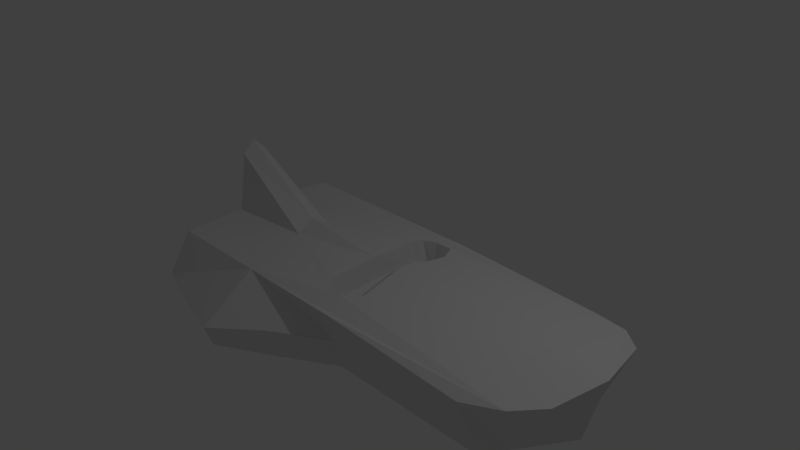 # Source: Skimmer.blend  (saved by Blender 2.72.0; exported with 4.5.12 LTS)
import bpy
from mathutils import Matrix  # noqa: F401  (used for matrix-valued properties, if any)

bpy.ops.wm.read_factory_settings(use_empty=True)
scene = bpy.context.scene
scene.name = 'Scene'

# ---- collections
col_collection_1 = bpy.data.collections.new('Collection 1'); scene.collection.children.link(col_collection_1)

# ---- materials (node trees are filled in below, after node groups)
mat_material = bpy.data.materials.new('Material')
mat_material.alpha_threshold = 0.0
mat_material.use_transparent_shadow = False
mat_material.roughness = 0.5
mat_material.line_color = (0.0, 0.0, 0.0, 1.0)

# ---- material node trees

# ---- world
world_world = bpy.data.worlds.new('World'); scene.world = world_world
world_world.color = (0.05088, 0.05088, 0.05088)
world_world.use_sun_shadow = False
world_world.sun_shadow_jitter_overblur = 0.0
world_world.cycles.sampling_method = 'MANUAL'
world_world.cycles.sample_map_resolution = 256

# ---- cameras
cam_camera = bpy.data.cameras.new('Camera')
cam_camera.clip_end = 100.0
cam_camera.lens = 35.0
cam_camera.sensor_width = 32.0
cam_camera.sensor_height = 18.0
cam_camera.ortho_scale = 7.314
cam_camera.dof.focus_distance = 0.0
cam_camera.dof.aperture_fstop = 128.0

# ---- lights
light_lamp = bpy.data.lights.new('Lamp', 'POINT')
light_lamp.transmission_factor = 0.0
light_lamp.cutoff_distance = 30.0
light_lamp.energy = 100.0
light_lamp.shadow_buffer_clip_start = 1.001
light_lamp.shadow_soft_size = 0.1
light_lamp.shadow_maximum_resolution = 0.006
light_lamp.use_absolute_resolution = True
light_lamp.cycles.use_multiple_importance_sampling = False

# ---- meshes
me_cube = bpy.data.meshes.new('Cube')
me_cube.from_pydata([(2.725, 1.0, -1.0), (-2.545, 1.455, -1.0), (2.606, 1.208, -0.2489), (-2.545, 1.208, -0.1552), (3.344, -5.96e-08, -1.0), (-2.545, 2.98e-07, -1.0), (3.605, -5.364e-07, -0.07701), (-2.545, 1.788e-07, 0.8908), (3.451, 0.74, -0.1165), (0.5, 1.0, -1.0), (0.5, 1.208, -0.1552), (0.5, 2.98e-08, -1.0), (0.4521, -3.576e-07, -0.03981), (3.123, 1.041, -0.1696), (0.5, 1.104, -0.5776), (-1.022, 1.208, -0.1552), (-1.022, 1.876, -1.0), (-2.545, 1.558, -0.6977), (-1.022, 1.98, -0.6977), (-0.2611, 1.457, -1.0), (-0.2611, 1.561, -0.5776), (0.007342, -2.574e-07, -0.03981), (0.05514, 0.8403, -0.08638), (0.5, 0.9081, -0.07639), (0.01846, 0.3358, -0.05214), (0.002997, 0.6919, -0.06402), (0.2469, 0.9153, -0.07614), (0.6064, 0.6811, -0.06439), (0.4521, -3.576e-07, -0.3284), (0.06227, -2.574e-07, -0.3284), (0.1328, 0.8403, -0.375), (0.478, 0.8295, -0.365), (0.07338, 0.3358, -0.3408), (0.05792, 0.6919, -0.3526), (0.2469, 0.8522, -0.3648), (0.6064, 0.6811, -0.353), (-2.545, 0.3128, -0.1144), (-2.545, 0.18, 0.7166), (0.0129, 0.068, -0.04598), (3.189, 0.25, -1.0), (2.88, 0.75, -1.0), (0.4333, 0.6811, -0.2087), (0.279, -3.576e-07, -0.1841), (-1.269, -3.929e-08, 0.0724), (-1.266, 0.2502, -0.0802)], [(11, 12)], [(12, 6, 8, 13, 2, 10, 15, 3, 36, 44, 38, 24, 25, 22, 26, 23, 27), (2, 0, 9, 14, 10), (16, 1, 17, 18), (40, 0, 2, 13), (15, 18, 17, 3), (9, 19, 20, 14), (20, 19, 16, 18), (14, 18, 15, 10), (23, 31, 35, 41, 27), (22, 30, 34, 26), (24, 32, 33, 25), (29, 32, 24, 21), (26, 34, 31, 23), (25, 33, 30, 22), (35, 28, 42, 41), (38, 44, 37, 7, 43, 21), (12, 27, 41, 42), (13, 8, 39, 40), (6, 4, 39, 8), (40, 39, 4, 11, 5, 1, 16, 19, 9, 0), (36, 3, 17, 1, 5, 7, 37), (36, 37, 44), (30, 33, 32, 29, 28, 35, 31, 34)])
me_cube.materials.append(mat_material)
me_cube.use_remesh_preserve_volume = False
me_cube.use_remesh_preserve_attributes = False
me_cube.use_mirror_vertex_groups = False
me_cube.update()

# ---- objects
ob_cube = bpy.data.objects.new('Cube', me_cube)
ob_lamp = bpy.data.objects.new('Lamp', light_lamp)
ob_camera = bpy.data.objects.new('Camera', cam_camera)

# ---- transforms, parenting, visibility, modifiers, constraints
ob_cube.location = (0.0, 0.0, 0.0)
ob_cube.lock_rotations_4d = False
ob_cube.empty_display_type = 'ARROWS'
ob_cube.lineart.crease_threshold = 0.0
_m = ob_cube.modifiers.new('Mirror', 'MIRROR')
_m.use_axis = (False, True, False)
ob_lamp.location = (4.076, 1.005, 5.904)
ob_lamp.rotation_euler = (0.6503, 0.05522, 1.866)
ob_lamp.lock_rotations_4d = False
ob_lamp.empty_display_type = 'ARROWS'
ob_lamp.color = (0.0, 0.0, 0.0, 0.0)
ob_lamp.lineart.crease_threshold = 0.0
ob_camera.location = (7.481, -6.508, 5.344)
ob_camera.rotation_euler = (1.109, 0.01082, 0.8149)
ob_camera.lock_rotations_4d = False
ob_camera.empty_display_type = 'ARROWS'
ob_camera.color = (0.0, 0.0, 0.0, 0.0)
ob_camera.display_type = 'WIRE'
ob_camera.lineart.crease_threshold = 0.0

# ---- collection membership
col_collection_1.objects.link(ob_cube)
col_collection_1.objects.link(ob_lamp)
col_collection_1.objects.link(ob_camera)

# ---- scene / render settings (as saved in the file)
scene.camera = ob_camera
scene.frame_start = 1; scene.frame_end = 250; scene.frame_set(1)
scene.render.engine = 'BLENDER_EEVEE_NEXT'
scene.render.resolution_percentage = 50
scene.render.dither_intensity = 0.0
scene.cycles.use_denoising = False
scene.cycles.samples = 10
scene.cycles.sampling_pattern = 'TABULATED_SOBOL'
scene.cycles.light_sampling_threshold = 0.0
scene.cycles.use_adaptive_sampling = False
scene.cycles.use_light_tree = False
scene.cycles.blur_glossy = 0.0
scene.cycles.pixel_filter_type = 'GAUSSIAN'
scene.cycles.sample_clamp_indirect = 0.0
scene.view_settings.view_transform = 'Standard'
bpy.context.view_layer.update()
